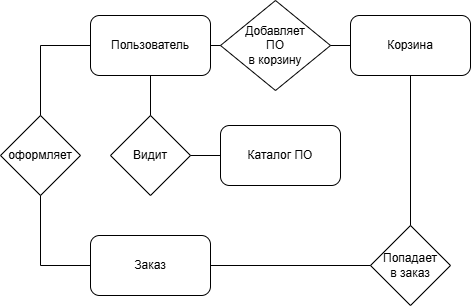

The diagram above was exported from draw.io. Its source (the exported page's mxGraphModel, read from the mxfile embedded in the PNG):
<mxGraphModel dx="788" dy="543" grid="1" gridSize="10" guides="1" tooltips="1" connect="1" arrows="1" fold="1" page="1" pageScale="1" pageWidth="827" pageHeight="1169" math="0" shadow="0">
  <root>
    <mxCell id="0" />
    <mxCell id="1" parent="0" />
    <mxCell id="niqh9ab-xVZ6NaPmwvFy-1" parent="1" style="rounded=1;whiteSpace=wrap;html=1;" value="Пользователь" vertex="1">
      <mxGeometry height="60" width="120" x="370" y="150" as="geometry" />
    </mxCell>
    <mxCell id="niqh9ab-xVZ6NaPmwvFy-8" parent="1" style="rounded=1;whiteSpace=wrap;html=1;" value="Каталог ПО" vertex="1">
      <mxGeometry height="60" width="120" x="500" y="260" as="geometry" />
    </mxCell>
    <mxCell id="niqh9ab-xVZ6NaPmwvFy-19" parent="1" style="rounded=1;whiteSpace=wrap;html=1;" value="Заказ" vertex="1">
      <mxGeometry height="60" width="120" x="370" y="370" as="geometry" />
    </mxCell>
    <mxCell id="niqh9ab-xVZ6NaPmwvFy-34" parent="1" style="rounded=1;whiteSpace=wrap;html=1;" value="Корзина" vertex="1">
      <mxGeometry height="60" width="120" x="630" y="150" as="geometry" />
    </mxCell>
    <mxCell id="niqh9ab-xVZ6NaPmwvFy-49" parent="1" style="rhombus;whiteSpace=wrap;html=1;" value="оформляет" vertex="1">
      <mxGeometry height="80" width="80" x="280" y="250" as="geometry" />
    </mxCell>
    <mxCell id="niqh9ab-xVZ6NaPmwvFy-50" edge="1" parent="1" source="niqh9ab-xVZ6NaPmwvFy-49" style="endArrow=none;html=1;rounded=0;exitX=0.5;exitY=0;exitDx=0;exitDy=0;entryX=0;entryY=0.5;entryDx=0;entryDy=0;" target="niqh9ab-xVZ6NaPmwvFy-1" value="">
      <mxGeometry height="50" relative="1" width="50" as="geometry">
        <Array as="points">
          <mxPoint x="320" y="180" />
        </Array>
        <mxPoint x="370" y="230" as="sourcePoint" />
        <mxPoint x="400" y="190" as="targetPoint" />
      </mxGeometry>
    </mxCell>
    <mxCell id="niqh9ab-xVZ6NaPmwvFy-51" edge="1" parent="1" source="niqh9ab-xVZ6NaPmwvFy-49" style="endArrow=none;html=1;rounded=0;exitX=0.5;exitY=1;exitDx=0;exitDy=0;entryX=0;entryY=0.5;entryDx=0;entryDy=0;" target="niqh9ab-xVZ6NaPmwvFy-19" value="">
      <mxGeometry height="50" relative="1" width="50" as="geometry">
        <Array as="points">
          <mxPoint x="320" y="400" />
        </Array>
        <mxPoint x="370" y="230" as="sourcePoint" />
        <mxPoint x="420" y="180" as="targetPoint" />
      </mxGeometry>
    </mxCell>
    <mxCell id="niqh9ab-xVZ6NaPmwvFy-52" parent="1" style="rhombus;whiteSpace=wrap;html=1;" value="Добавляет&lt;div&gt;ПО&lt;/div&gt;&lt;div&gt;в корзину&lt;/div&gt;" vertex="1">
      <mxGeometry height="90" width="110" x="500" y="135" as="geometry" />
    </mxCell>
    <mxCell id="niqh9ab-xVZ6NaPmwvFy-53" edge="1" parent="1" source="niqh9ab-xVZ6NaPmwvFy-1" style="endArrow=none;html=1;rounded=0;exitX=1;exitY=0.5;exitDx=0;exitDy=0;entryX=0;entryY=0.5;entryDx=0;entryDy=0;" target="niqh9ab-xVZ6NaPmwvFy-52" value="">
      <mxGeometry height="50" relative="1" width="50" as="geometry">
        <mxPoint x="470" y="250" as="sourcePoint" />
        <mxPoint x="520" y="200" as="targetPoint" />
      </mxGeometry>
    </mxCell>
    <mxCell id="niqh9ab-xVZ6NaPmwvFy-54" edge="1" parent="1" source="niqh9ab-xVZ6NaPmwvFy-52" style="endArrow=none;html=1;rounded=0;exitX=1;exitY=0.5;exitDx=0;exitDy=0;entryX=0;entryY=0.5;entryDx=0;entryDy=0;" target="niqh9ab-xVZ6NaPmwvFy-34" value="">
      <mxGeometry height="50" relative="1" width="50" as="geometry">
        <mxPoint x="470" y="250" as="sourcePoint" />
        <mxPoint x="520" y="200" as="targetPoint" />
      </mxGeometry>
    </mxCell>
    <mxCell id="niqh9ab-xVZ6NaPmwvFy-55" parent="1" style="rhombus;whiteSpace=wrap;html=1;" value="Видит" vertex="1">
      <mxGeometry height="80" width="80" x="390" y="250" as="geometry" />
    </mxCell>
    <mxCell id="niqh9ab-xVZ6NaPmwvFy-56" edge="1" parent="1" source="niqh9ab-xVZ6NaPmwvFy-55" style="endArrow=none;html=1;rounded=0;entryX=0.5;entryY=1;entryDx=0;entryDy=0;exitX=0.5;exitY=0;exitDx=0;exitDy=0;" target="niqh9ab-xVZ6NaPmwvFy-1" value="">
      <mxGeometry height="50" relative="1" width="50" as="geometry">
        <mxPoint x="470" y="320" as="sourcePoint" />
        <mxPoint x="520" y="270" as="targetPoint" />
      </mxGeometry>
    </mxCell>
    <mxCell id="niqh9ab-xVZ6NaPmwvFy-57" edge="1" parent="1" source="niqh9ab-xVZ6NaPmwvFy-55" style="endArrow=none;html=1;rounded=0;exitX=1;exitY=0.5;exitDx=0;exitDy=0;entryX=0;entryY=0.5;entryDx=0;entryDy=0;" target="niqh9ab-xVZ6NaPmwvFy-8" value="">
      <mxGeometry height="50" relative="1" width="50" as="geometry">
        <mxPoint x="470" y="320" as="sourcePoint" />
        <mxPoint x="520" y="270" as="targetPoint" />
      </mxGeometry>
    </mxCell>
    <mxCell id="niqh9ab-xVZ6NaPmwvFy-58" parent="1" style="rhombus;whiteSpace=wrap;html=1;" value="Попадает&lt;div&gt;в заказ&lt;/div&gt;" vertex="1">
      <mxGeometry height="80" width="80" x="650" y="360" as="geometry" />
    </mxCell>
    <mxCell id="niqh9ab-xVZ6NaPmwvFy-59" edge="1" parent="1" source="niqh9ab-xVZ6NaPmwvFy-58" style="endArrow=none;html=1;rounded=0;entryX=0.5;entryY=1;entryDx=0;entryDy=0;exitX=0.5;exitY=0;exitDx=0;exitDy=0;" target="niqh9ab-xVZ6NaPmwvFy-34" value="">
      <mxGeometry height="50" relative="1" width="50" as="geometry">
        <mxPoint x="520" y="360" as="sourcePoint" />
        <mxPoint x="570" y="310" as="targetPoint" />
      </mxGeometry>
    </mxCell>
    <mxCell id="niqh9ab-xVZ6NaPmwvFy-60" edge="1" parent="1" source="niqh9ab-xVZ6NaPmwvFy-19" style="endArrow=none;html=1;rounded=0;exitX=1;exitY=0.5;exitDx=0;exitDy=0;entryX=0;entryY=0.5;entryDx=0;entryDy=0;" target="niqh9ab-xVZ6NaPmwvFy-58" value="">
      <mxGeometry height="50" relative="1" width="50" as="geometry">
        <mxPoint x="520" y="360" as="sourcePoint" />
        <mxPoint x="570" y="310" as="targetPoint" />
      </mxGeometry>
    </mxCell>
  </root>
</mxGraphModel>